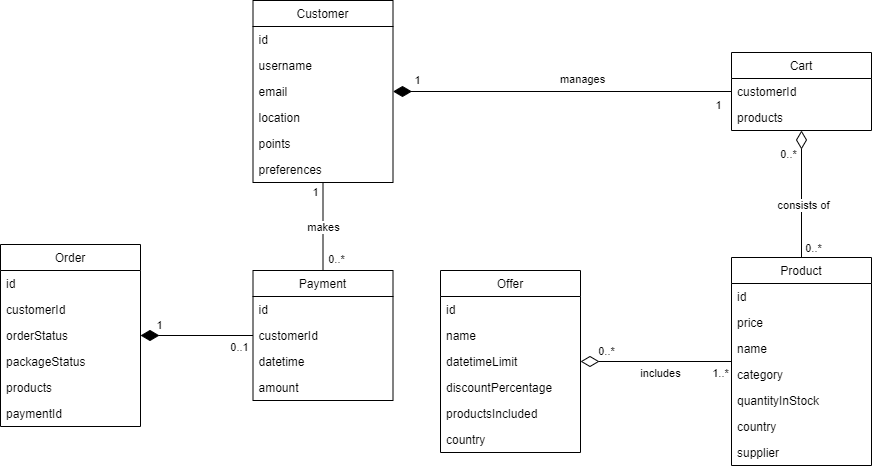

The diagram above was exported from draw.io. Its source (the exported page's mxGraphModel, read from the mxfile embedded in the PNG):
<mxGraphModel dx="1838" dy="649" grid="0" gridSize="10" guides="1" tooltips="1" connect="1" arrows="1" fold="1" page="0" pageScale="1" pageWidth="827" pageHeight="1169" math="0" shadow="0">
  <root>
    <mxCell id="0" />
    <mxCell id="1" parent="0" />
    <mxCell id="PXzRkRZeHH5ZsVeOtlPI-5" value="Product" style="swimlane;fontStyle=0;childLayout=stackLayout;horizontal=1;startSize=26;fillColor=none;horizontalStack=0;resizeParent=1;resizeParentMax=0;resizeLast=0;collapsible=1;marginBottom=0;" parent="1" vertex="1">
      <mxGeometry y="431" width="140" height="208" as="geometry">
        <mxRectangle x="478" y="212" width="95" height="26" as="alternateBounds" />
      </mxGeometry>
    </mxCell>
    <mxCell id="PXzRkRZeHH5ZsVeOtlPI-6" value="id" style="text;strokeColor=none;fillColor=none;align=left;verticalAlign=top;spacingLeft=4;spacingRight=4;overflow=hidden;rotatable=0;points=[[0,0.5],[1,0.5]];portConstraint=eastwest;" parent="PXzRkRZeHH5ZsVeOtlPI-5" vertex="1">
      <mxGeometry y="26" width="140" height="26" as="geometry" />
    </mxCell>
    <mxCell id="PXzRkRZeHH5ZsVeOtlPI-10" value="price" style="text;strokeColor=none;fillColor=none;align=left;verticalAlign=top;spacingLeft=4;spacingRight=4;overflow=hidden;rotatable=0;points=[[0,0.5],[1,0.5]];portConstraint=eastwest;" parent="PXzRkRZeHH5ZsVeOtlPI-5" vertex="1">
      <mxGeometry y="52" width="140" height="26" as="geometry" />
    </mxCell>
    <mxCell id="PXzRkRZeHH5ZsVeOtlPI-11" value="name" style="text;strokeColor=none;fillColor=none;align=left;verticalAlign=top;spacingLeft=4;spacingRight=4;overflow=hidden;rotatable=0;points=[[0,0.5],[1,0.5]];portConstraint=eastwest;" parent="PXzRkRZeHH5ZsVeOtlPI-5" vertex="1">
      <mxGeometry y="78" width="140" height="26" as="geometry" />
    </mxCell>
    <mxCell id="PXzRkRZeHH5ZsVeOtlPI-12" value="category" style="text;strokeColor=none;fillColor=none;align=left;verticalAlign=top;spacingLeft=4;spacingRight=4;overflow=hidden;rotatable=0;points=[[0,0.5],[1,0.5]];portConstraint=eastwest;" parent="PXzRkRZeHH5ZsVeOtlPI-5" vertex="1">
      <mxGeometry y="104" width="140" height="26" as="geometry" />
    </mxCell>
    <mxCell id="PXzRkRZeHH5ZsVeOtlPI-41" value="quantityInStock" style="text;strokeColor=none;fillColor=none;align=left;verticalAlign=top;spacingLeft=4;spacingRight=4;overflow=hidden;rotatable=0;points=[[0,0.5],[1,0.5]];portConstraint=eastwest;" parent="PXzRkRZeHH5ZsVeOtlPI-5" vertex="1">
      <mxGeometry y="130" width="140" height="26" as="geometry" />
    </mxCell>
    <mxCell id="PXzRkRZeHH5ZsVeOtlPI-44" value="country" style="text;strokeColor=none;fillColor=none;align=left;verticalAlign=top;spacingLeft=4;spacingRight=4;overflow=hidden;rotatable=0;points=[[0,0.5],[1,0.5]];portConstraint=eastwest;" parent="PXzRkRZeHH5ZsVeOtlPI-5" vertex="1">
      <mxGeometry y="156" width="140" height="26" as="geometry" />
    </mxCell>
    <mxCell id="PXzRkRZeHH5ZsVeOtlPI-79" value="supplier" style="text;strokeColor=none;fillColor=none;align=left;verticalAlign=top;spacingLeft=4;spacingRight=4;overflow=hidden;rotatable=0;points=[[0,0.5],[1,0.5]];portConstraint=eastwest;" parent="PXzRkRZeHH5ZsVeOtlPI-5" vertex="1">
      <mxGeometry y="182" width="140" height="26" as="geometry" />
    </mxCell>
    <mxCell id="PXzRkRZeHH5ZsVeOtlPI-75" style="edgeStyle=orthogonalEdgeStyle;rounded=0;orthogonalLoop=1;jettySize=auto;html=1;startArrow=none;startFill=0;endArrow=none;endFill=0;startSize=16;endSize=6;" parent="1" source="PXzRkRZeHH5ZsVeOtlPI-18" target="PXzRkRZeHH5ZsVeOtlPI-48" edge="1">
      <mxGeometry relative="1" as="geometry" />
    </mxCell>
    <mxCell id="PXzRkRZeHH5ZsVeOtlPI-76" value="makes" style="edgeLabel;html=1;align=center;verticalAlign=middle;resizable=0;points=[];" parent="PXzRkRZeHH5ZsVeOtlPI-75" vertex="1" connectable="0">
      <mxGeometry x="-0.2591" y="1" relative="1" as="geometry">
        <mxPoint x="-1" y="11" as="offset" />
      </mxGeometry>
    </mxCell>
    <mxCell id="PXzRkRZeHH5ZsVeOtlPI-77" value="1" style="edgeLabel;html=1;align=center;verticalAlign=middle;resizable=0;points=[];" parent="PXzRkRZeHH5ZsVeOtlPI-75" vertex="1" connectable="0">
      <mxGeometry x="-0.7136" relative="1" as="geometry">
        <mxPoint x="-8" y="-4" as="offset" />
      </mxGeometry>
    </mxCell>
    <mxCell id="PXzRkRZeHH5ZsVeOtlPI-78" value="0..*" style="edgeLabel;html=1;align=center;verticalAlign=middle;resizable=0;points=[];" parent="PXzRkRZeHH5ZsVeOtlPI-75" vertex="1" connectable="0">
      <mxGeometry x="0.6682" y="2" relative="1" as="geometry">
        <mxPoint x="11" y="3" as="offset" />
      </mxGeometry>
    </mxCell>
    <mxCell id="PXzRkRZeHH5ZsVeOtlPI-18" value="Customer" style="swimlane;fontStyle=0;childLayout=stackLayout;horizontal=1;startSize=26;fillColor=none;horizontalStack=0;resizeParent=1;resizeParentMax=0;resizeLast=0;collapsible=1;marginBottom=0;" parent="1" vertex="1">
      <mxGeometry x="-478.5" y="174" width="140" height="182" as="geometry">
        <mxRectangle x="478" y="212" width="95" height="26" as="alternateBounds" />
      </mxGeometry>
    </mxCell>
    <mxCell id="PXzRkRZeHH5ZsVeOtlPI-19" value="id" style="text;strokeColor=none;fillColor=none;align=left;verticalAlign=top;spacingLeft=4;spacingRight=4;overflow=hidden;rotatable=0;points=[[0,0.5],[1,0.5]];portConstraint=eastwest;" parent="PXzRkRZeHH5ZsVeOtlPI-18" vertex="1">
      <mxGeometry y="26" width="140" height="26" as="geometry" />
    </mxCell>
    <mxCell id="PXzRkRZeHH5ZsVeOtlPI-20" value="username" style="text;strokeColor=none;fillColor=none;align=left;verticalAlign=top;spacingLeft=4;spacingRight=4;overflow=hidden;rotatable=0;points=[[0,0.5],[1,0.5]];portConstraint=eastwest;" parent="PXzRkRZeHH5ZsVeOtlPI-18" vertex="1">
      <mxGeometry y="52" width="140" height="26" as="geometry" />
    </mxCell>
    <mxCell id="PXzRkRZeHH5ZsVeOtlPI-21" value="email" style="text;strokeColor=none;fillColor=none;align=left;verticalAlign=top;spacingLeft=4;spacingRight=4;overflow=hidden;rotatable=0;points=[[0,0.5],[1,0.5]];portConstraint=eastwest;" parent="PXzRkRZeHH5ZsVeOtlPI-18" vertex="1">
      <mxGeometry y="78" width="140" height="26" as="geometry" />
    </mxCell>
    <mxCell id="PXzRkRZeHH5ZsVeOtlPI-22" value="location" style="text;strokeColor=none;fillColor=none;align=left;verticalAlign=top;spacingLeft=4;spacingRight=4;overflow=hidden;rotatable=0;points=[[0,0.5],[1,0.5]];portConstraint=eastwest;" parent="PXzRkRZeHH5ZsVeOtlPI-18" vertex="1">
      <mxGeometry y="104" width="140" height="26" as="geometry" />
    </mxCell>
    <mxCell id="PXzRkRZeHH5ZsVeOtlPI-46" value="points" style="text;strokeColor=none;fillColor=none;align=left;verticalAlign=top;spacingLeft=4;spacingRight=4;overflow=hidden;rotatable=0;points=[[0,0.5],[1,0.5]];portConstraint=eastwest;" parent="PXzRkRZeHH5ZsVeOtlPI-18" vertex="1">
      <mxGeometry y="130" width="140" height="26" as="geometry" />
    </mxCell>
    <mxCell id="PXzRkRZeHH5ZsVeOtlPI-70" value="preferences" style="text;strokeColor=none;fillColor=none;align=left;verticalAlign=top;spacingLeft=4;spacingRight=4;overflow=hidden;rotatable=0;points=[[0,0.5],[1,0.5]];portConstraint=eastwest;" parent="PXzRkRZeHH5ZsVeOtlPI-18" vertex="1">
      <mxGeometry y="156" width="140" height="26" as="geometry" />
    </mxCell>
    <mxCell id="PXzRkRZeHH5ZsVeOtlPI-29" value="Offer" style="swimlane;fontStyle=0;childLayout=stackLayout;horizontal=1;startSize=26;fillColor=none;horizontalStack=0;resizeParent=1;resizeParentMax=0;resizeLast=0;collapsible=1;marginBottom=0;" parent="1" vertex="1">
      <mxGeometry x="-291" y="444" width="140" height="182" as="geometry">
        <mxRectangle x="478" y="212" width="95" height="26" as="alternateBounds" />
      </mxGeometry>
    </mxCell>
    <mxCell id="PXzRkRZeHH5ZsVeOtlPI-30" value="id" style="text;strokeColor=none;fillColor=none;align=left;verticalAlign=top;spacingLeft=4;spacingRight=4;overflow=hidden;rotatable=0;points=[[0,0.5],[1,0.5]];portConstraint=eastwest;" parent="PXzRkRZeHH5ZsVeOtlPI-29" vertex="1">
      <mxGeometry y="26" width="140" height="26" as="geometry" />
    </mxCell>
    <mxCell id="PXzRkRZeHH5ZsVeOtlPI-31" value="name" style="text;strokeColor=none;fillColor=none;align=left;verticalAlign=top;spacingLeft=4;spacingRight=4;overflow=hidden;rotatable=0;points=[[0,0.5],[1,0.5]];portConstraint=eastwest;" parent="PXzRkRZeHH5ZsVeOtlPI-29" vertex="1">
      <mxGeometry y="52" width="140" height="26" as="geometry" />
    </mxCell>
    <mxCell id="PXzRkRZeHH5ZsVeOtlPI-47" value="datetimeLimit" style="text;strokeColor=none;fillColor=none;align=left;verticalAlign=top;spacingLeft=4;spacingRight=4;overflow=hidden;rotatable=0;points=[[0,0.5],[1,0.5]];portConstraint=eastwest;" parent="PXzRkRZeHH5ZsVeOtlPI-29" vertex="1">
      <mxGeometry y="78" width="140" height="26" as="geometry" />
    </mxCell>
    <mxCell id="PXzRkRZeHH5ZsVeOtlPI-32" value="discountPercentage" style="text;strokeColor=none;fillColor=none;align=left;verticalAlign=top;spacingLeft=4;spacingRight=4;overflow=hidden;rotatable=0;points=[[0,0.5],[1,0.5]];portConstraint=eastwest;" parent="PXzRkRZeHH5ZsVeOtlPI-29" vertex="1">
      <mxGeometry y="104" width="140" height="26" as="geometry" />
    </mxCell>
    <mxCell id="PXzRkRZeHH5ZsVeOtlPI-34" value="productsIncluded" style="text;strokeColor=none;fillColor=none;align=left;verticalAlign=top;spacingLeft=4;spacingRight=4;overflow=hidden;rotatable=0;points=[[0,0.5],[1,0.5]];portConstraint=eastwest;" parent="PXzRkRZeHH5ZsVeOtlPI-29" vertex="1">
      <mxGeometry y="130" width="140" height="26" as="geometry" />
    </mxCell>
    <mxCell id="PXzRkRZeHH5ZsVeOtlPI-42" value="country" style="text;strokeColor=none;fillColor=none;align=left;verticalAlign=top;spacingLeft=4;spacingRight=4;overflow=hidden;rotatable=0;points=[[0,0.5],[1,0.5]];portConstraint=eastwest;" parent="PXzRkRZeHH5ZsVeOtlPI-29" vertex="1">
      <mxGeometry y="156" width="140" height="26" as="geometry" />
    </mxCell>
    <mxCell id="PXzRkRZeHH5ZsVeOtlPI-35" value="Cart" style="swimlane;fontStyle=0;childLayout=stackLayout;horizontal=1;startSize=26;fillColor=none;horizontalStack=0;resizeParent=1;resizeParentMax=0;resizeLast=0;collapsible=1;marginBottom=0;" parent="1" vertex="1">
      <mxGeometry y="226" width="140" height="78" as="geometry">
        <mxRectangle x="478" y="212" width="95" height="26" as="alternateBounds" />
      </mxGeometry>
    </mxCell>
    <mxCell id="PXzRkRZeHH5ZsVeOtlPI-45" value="customerId" style="text;strokeColor=none;fillColor=none;align=left;verticalAlign=top;spacingLeft=4;spacingRight=4;overflow=hidden;rotatable=0;points=[[0,0.5],[1,0.5]];portConstraint=eastwest;" parent="PXzRkRZeHH5ZsVeOtlPI-35" vertex="1">
      <mxGeometry y="26" width="140" height="26" as="geometry" />
    </mxCell>
    <mxCell id="PXzRkRZeHH5ZsVeOtlPI-39" value="products" style="text;strokeColor=none;fillColor=none;align=left;verticalAlign=top;spacingLeft=4;spacingRight=4;overflow=hidden;rotatable=0;points=[[0,0.5],[1,0.5]];portConstraint=eastwest;" parent="PXzRkRZeHH5ZsVeOtlPI-35" vertex="1">
      <mxGeometry y="52" width="140" height="26" as="geometry" />
    </mxCell>
    <mxCell id="PXzRkRZeHH5ZsVeOtlPI-48" value="Payment" style="swimlane;fontStyle=0;childLayout=stackLayout;horizontal=1;startSize=26;fillColor=none;horizontalStack=0;resizeParent=1;resizeParentMax=0;resizeLast=0;collapsible=1;marginBottom=0;" parent="1" vertex="1">
      <mxGeometry x="-478.5" y="444" width="140" height="130" as="geometry">
        <mxRectangle x="478" y="212" width="95" height="26" as="alternateBounds" />
      </mxGeometry>
    </mxCell>
    <mxCell id="PXzRkRZeHH5ZsVeOtlPI-49" value="id" style="text;strokeColor=none;fillColor=none;align=left;verticalAlign=top;spacingLeft=4;spacingRight=4;overflow=hidden;rotatable=0;points=[[0,0.5],[1,0.5]];portConstraint=eastwest;" parent="PXzRkRZeHH5ZsVeOtlPI-48" vertex="1">
      <mxGeometry y="26" width="140" height="26" as="geometry" />
    </mxCell>
    <mxCell id="PXzRkRZeHH5ZsVeOtlPI-50" value="customerId" style="text;strokeColor=none;fillColor=none;align=left;verticalAlign=top;spacingLeft=4;spacingRight=4;overflow=hidden;rotatable=0;points=[[0,0.5],[1,0.5]];portConstraint=eastwest;" parent="PXzRkRZeHH5ZsVeOtlPI-48" vertex="1">
      <mxGeometry y="52" width="140" height="26" as="geometry" />
    </mxCell>
    <mxCell id="PXzRkRZeHH5ZsVeOtlPI-51" value="datetime" style="text;strokeColor=none;fillColor=none;align=left;verticalAlign=top;spacingLeft=4;spacingRight=4;overflow=hidden;rotatable=0;points=[[0,0.5],[1,0.5]];portConstraint=eastwest;" parent="PXzRkRZeHH5ZsVeOtlPI-48" vertex="1">
      <mxGeometry y="78" width="140" height="26" as="geometry" />
    </mxCell>
    <mxCell id="PXzRkRZeHH5ZsVeOtlPI-52" value="amount" style="text;strokeColor=none;fillColor=none;align=left;verticalAlign=top;spacingLeft=4;spacingRight=4;overflow=hidden;rotatable=0;points=[[0,0.5],[1,0.5]];portConstraint=eastwest;" parent="PXzRkRZeHH5ZsVeOtlPI-48" vertex="1">
      <mxGeometry y="104" width="140" height="26" as="geometry" />
    </mxCell>
    <mxCell id="PXzRkRZeHH5ZsVeOtlPI-57" style="edgeStyle=none;rounded=0;orthogonalLoop=1;jettySize=auto;html=1;startArrow=diamondThin;startFill=1;endSize=6;startSize=16;endArrow=none;endFill=0;" parent="1" source="PXzRkRZeHH5ZsVeOtlPI-18" target="PXzRkRZeHH5ZsVeOtlPI-35" edge="1">
      <mxGeometry relative="1" as="geometry">
        <mxPoint x="246" y="225" as="sourcePoint" />
        <mxPoint x="246" y="355" as="targetPoint" />
      </mxGeometry>
    </mxCell>
    <mxCell id="PXzRkRZeHH5ZsVeOtlPI-58" value="1" style="edgeLabel;html=1;align=center;verticalAlign=middle;resizable=0;points=[];" parent="PXzRkRZeHH5ZsVeOtlPI-57" vertex="1" connectable="0">
      <mxGeometry x="0.7617" relative="1" as="geometry">
        <mxPoint x="27" y="13" as="offset" />
      </mxGeometry>
    </mxCell>
    <mxCell id="PXzRkRZeHH5ZsVeOtlPI-59" value="1" style="edgeLabel;html=1;align=center;verticalAlign=middle;resizable=0;points=[];" parent="PXzRkRZeHH5ZsVeOtlPI-57" vertex="1" connectable="0">
      <mxGeometry x="-0.2097" y="1" relative="1" as="geometry">
        <mxPoint x="-110" y="-11" as="offset" />
      </mxGeometry>
    </mxCell>
    <mxCell id="PXzRkRZeHH5ZsVeOtlPI-60" value="manages" style="edgeLabel;html=1;align=center;verticalAlign=middle;resizable=0;points=[];" parent="PXzRkRZeHH5ZsVeOtlPI-57" vertex="1" connectable="0">
      <mxGeometry x="0.1421" relative="1" as="geometry">
        <mxPoint x="-4" y="-13" as="offset" />
      </mxGeometry>
    </mxCell>
    <mxCell id="PXzRkRZeHH5ZsVeOtlPI-62" style="edgeStyle=none;rounded=0;orthogonalLoop=1;jettySize=auto;html=1;startArrow=diamondThin;startFill=0;endSize=6;startSize=16;endArrow=none;endFill=0;" parent="1" source="PXzRkRZeHH5ZsVeOtlPI-35" target="PXzRkRZeHH5ZsVeOtlPI-5" edge="1">
      <mxGeometry relative="1" as="geometry">
        <mxPoint x="288" y="277" as="sourcePoint" />
        <mxPoint x="150" y="277" as="targetPoint" />
      </mxGeometry>
    </mxCell>
    <mxCell id="PXzRkRZeHH5ZsVeOtlPI-63" value="0..*" style="edgeLabel;html=1;align=center;verticalAlign=middle;resizable=0;points=[];" parent="PXzRkRZeHH5ZsVeOtlPI-62" vertex="1" connectable="0">
      <mxGeometry x="0.7617" relative="1" as="geometry">
        <mxPoint x="11" y="5" as="offset" />
      </mxGeometry>
    </mxCell>
    <mxCell id="PXzRkRZeHH5ZsVeOtlPI-64" value="0..*" style="edgeLabel;html=1;align=center;verticalAlign=middle;resizable=0;points=[];" parent="PXzRkRZeHH5ZsVeOtlPI-62" vertex="1" connectable="0">
      <mxGeometry x="-0.2097" y="1" relative="1" as="geometry">
        <mxPoint x="-15" y="-27" as="offset" />
      </mxGeometry>
    </mxCell>
    <mxCell id="PXzRkRZeHH5ZsVeOtlPI-65" value="consists of" style="edgeLabel;html=1;align=center;verticalAlign=middle;resizable=0;points=[];" parent="PXzRkRZeHH5ZsVeOtlPI-62" vertex="1" connectable="0">
      <mxGeometry x="0.1421" relative="1" as="geometry">
        <mxPoint x="1" y="1" as="offset" />
      </mxGeometry>
    </mxCell>
    <mxCell id="PXzRkRZeHH5ZsVeOtlPI-66" style="rounded=0;orthogonalLoop=1;jettySize=auto;html=1;startArrow=diamondThin;startFill=0;endSize=6;startSize=16;endArrow=none;endFill=0;" parent="1" source="PXzRkRZeHH5ZsVeOtlPI-29" target="PXzRkRZeHH5ZsVeOtlPI-5" edge="1">
      <mxGeometry relative="1" as="geometry">
        <mxPoint x="80" y="329" as="sourcePoint" />
        <mxPoint x="80" y="434" as="targetPoint" />
      </mxGeometry>
    </mxCell>
    <mxCell id="PXzRkRZeHH5ZsVeOtlPI-67" value="1..*" style="edgeLabel;html=1;align=center;verticalAlign=middle;resizable=0;points=[];" parent="PXzRkRZeHH5ZsVeOtlPI-66" vertex="1" connectable="0">
      <mxGeometry x="0.7617" relative="1" as="geometry">
        <mxPoint x="6" y="11" as="offset" />
      </mxGeometry>
    </mxCell>
    <mxCell id="PXzRkRZeHH5ZsVeOtlPI-68" value="0..*" style="edgeLabel;html=1;align=center;verticalAlign=middle;resizable=0;points=[];" parent="PXzRkRZeHH5ZsVeOtlPI-66" vertex="1" connectable="0">
      <mxGeometry x="-0.2097" y="1" relative="1" as="geometry">
        <mxPoint x="-35" y="-10" as="offset" />
      </mxGeometry>
    </mxCell>
    <mxCell id="PXzRkRZeHH5ZsVeOtlPI-69" value="includes" style="edgeLabel;html=1;align=center;verticalAlign=middle;resizable=0;points=[];" parent="PXzRkRZeHH5ZsVeOtlPI-66" vertex="1" connectable="0">
      <mxGeometry x="0.1421" relative="1" as="geometry">
        <mxPoint x="-7" y="11" as="offset" />
      </mxGeometry>
    </mxCell>
    <mxCell id="11" style="edgeStyle=none;html=1;endArrow=none;endFill=0;startArrow=diamondThin;startFill=1;startSize=16;" parent="1" source="2" target="PXzRkRZeHH5ZsVeOtlPI-48" edge="1">
      <mxGeometry relative="1" as="geometry" />
    </mxCell>
    <mxCell id="12" value="1" style="edgeLabel;html=1;align=center;verticalAlign=middle;resizable=0;points=[];" parent="11" vertex="1" connectable="0">
      <mxGeometry x="-0.5358" relative="1" as="geometry">
        <mxPoint x="-8" y="-11" as="offset" />
      </mxGeometry>
    </mxCell>
    <mxCell id="13" value="0..1" style="edgeLabel;html=1;align=center;verticalAlign=middle;resizable=0;points=[];" parent="11" vertex="1" connectable="0">
      <mxGeometry x="0.843" relative="1" as="geometry">
        <mxPoint x="-6" y="11" as="offset" />
      </mxGeometry>
    </mxCell>
    <mxCell id="2" value="Order" style="swimlane;fontStyle=0;childLayout=stackLayout;horizontal=1;startSize=26;fillColor=none;horizontalStack=0;resizeParent=1;resizeParentMax=0;resizeLast=0;collapsible=1;marginBottom=0;" parent="1" vertex="1">
      <mxGeometry x="-731" y="418" width="140" height="182" as="geometry">
        <mxRectangle x="478" y="212" width="95" height="26" as="alternateBounds" />
      </mxGeometry>
    </mxCell>
    <mxCell id="3" value="id" style="text;strokeColor=none;fillColor=none;align=left;verticalAlign=top;spacingLeft=4;spacingRight=4;overflow=hidden;rotatable=0;points=[[0,0.5],[1,0.5]];portConstraint=eastwest;" parent="2" vertex="1">
      <mxGeometry y="26" width="140" height="26" as="geometry" />
    </mxCell>
    <mxCell id="5" value="customerId" style="text;strokeColor=none;fillColor=none;align=left;verticalAlign=top;spacingLeft=4;spacingRight=4;overflow=hidden;rotatable=0;points=[[0,0.5],[1,0.5]];portConstraint=eastwest;" parent="2" vertex="1">
      <mxGeometry y="52" width="140" height="26" as="geometry" />
    </mxCell>
    <mxCell id="4" value="orderStatus" style="text;strokeColor=none;fillColor=none;align=left;verticalAlign=top;spacingLeft=4;spacingRight=4;overflow=hidden;rotatable=0;points=[[0,0.5],[1,0.5]];portConstraint=eastwest;" parent="2" vertex="1">
      <mxGeometry y="78" width="140" height="26" as="geometry" />
    </mxCell>
    <mxCell id="15" value="packageStatus" style="text;strokeColor=none;fillColor=none;align=left;verticalAlign=top;spacingLeft=4;spacingRight=4;overflow=hidden;rotatable=0;points=[[0,0.5],[1,0.5]];portConstraint=eastwest;" parent="2" vertex="1">
      <mxGeometry y="104" width="140" height="26" as="geometry" />
    </mxCell>
    <mxCell id="6" value="products" style="text;strokeColor=none;fillColor=none;align=left;verticalAlign=top;spacingLeft=4;spacingRight=4;overflow=hidden;rotatable=0;points=[[0,0.5],[1,0.5]];portConstraint=eastwest;" parent="2" vertex="1">
      <mxGeometry y="130" width="140" height="26" as="geometry" />
    </mxCell>
    <mxCell id="10" value="paymentId" style="text;strokeColor=none;fillColor=none;align=left;verticalAlign=top;spacingLeft=4;spacingRight=4;overflow=hidden;rotatable=0;points=[[0,0.5],[1,0.5]];portConstraint=eastwest;" parent="2" vertex="1">
      <mxGeometry y="156" width="140" height="26" as="geometry" />
    </mxCell>
  </root>
</mxGraphModel>